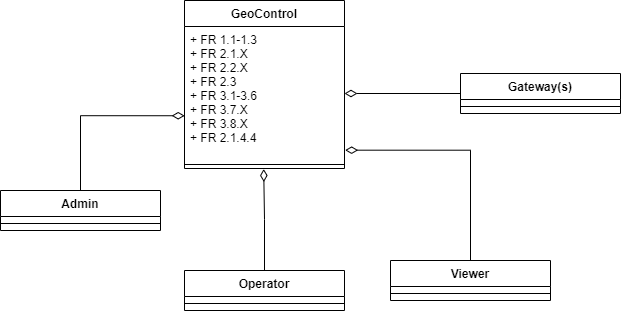

The diagram above was exported from draw.io. Its source (the exported page's mxGraphModel, read from the mxfile embedded in the PNG):
<mxGraphModel dx="780" dy="542" grid="1" gridSize="10" guides="1" tooltips="1" connect="1" arrows="1" fold="1" page="1" pageScale="1" pageWidth="827" pageHeight="1169" math="0" shadow="0">
  <root>
    <mxCell id="WIyWlLk6GJQsqaUBKTNV-0" />
    <mxCell id="WIyWlLk6GJQsqaUBKTNV-1" parent="WIyWlLk6GJQsqaUBKTNV-0" />
    <mxCell id="zkfFHV4jXpPFQw0GAbJ--0" value="GeoControl" style="swimlane;fontStyle=1;align=center;verticalAlign=top;childLayout=stackLayout;horizontal=1;startSize=26;horizontalStack=0;resizeParent=1;resizeLast=0;collapsible=1;marginBottom=0;rounded=0;shadow=0;strokeWidth=1;" parent="WIyWlLk6GJQsqaUBKTNV-1" vertex="1">
      <mxGeometry x="254" y="340" width="160" height="168" as="geometry">
        <mxRectangle x="230" y="140" width="160" height="26" as="alternateBounds" />
      </mxGeometry>
    </mxCell>
    <mxCell id="zkfFHV4jXpPFQw0GAbJ--1" value="+ FR 1.1-1.3&#10;+ FR 2.1.X&#10;+ FR 2.2.X&#10;+ FR 2.3&#10;+ FR 3.1-3.6&#10;+ FR 3.7.X&#10;+ FR 3.8.X&#10;+ FR 2.1.4.4" style="text;align=left;verticalAlign=top;spacingLeft=4;spacingRight=4;overflow=hidden;rotatable=0;points=[[0,0.5],[1,0.5]];portConstraint=eastwest;" parent="zkfFHV4jXpPFQw0GAbJ--0" vertex="1">
      <mxGeometry y="26" width="160" height="134" as="geometry" />
    </mxCell>
    <mxCell id="zkfFHV4jXpPFQw0GAbJ--4" value="" style="line;html=1;strokeWidth=1;align=left;verticalAlign=middle;spacingTop=-1;spacingLeft=3;spacingRight=3;rotatable=0;labelPosition=right;points=[];portConstraint=eastwest;" parent="zkfFHV4jXpPFQw0GAbJ--0" vertex="1">
      <mxGeometry y="160" width="160" height="8" as="geometry" />
    </mxCell>
    <mxCell id="Iu8fETSdTR1vfvhfwHwl-18" style="edgeStyle=orthogonalEdgeStyle;rounded=0;orthogonalLoop=1;jettySize=auto;html=1;exitX=0.5;exitY=0;exitDx=0;exitDy=0;entryX=0.001;entryY=0.666;entryDx=0;entryDy=0;entryPerimeter=0;endSize=10;endArrow=diamondThin;endFill=0;" edge="1" parent="WIyWlLk6GJQsqaUBKTNV-1" source="Iu8fETSdTR1vfvhfwHwl-5" target="zkfFHV4jXpPFQw0GAbJ--1">
      <mxGeometry relative="1" as="geometry" />
    </mxCell>
    <mxCell id="Iu8fETSdTR1vfvhfwHwl-5" value="Admin" style="swimlane;fontStyle=1;align=center;verticalAlign=top;childLayout=stackLayout;horizontal=1;startSize=26;horizontalStack=0;resizeParent=1;resizeLast=0;collapsible=1;marginBottom=0;rounded=0;shadow=0;strokeWidth=1;" vertex="1" parent="WIyWlLk6GJQsqaUBKTNV-1">
      <mxGeometry x="70" y="530" width="160" height="40" as="geometry">
        <mxRectangle x="230" y="140" width="160" height="26" as="alternateBounds" />
      </mxGeometry>
    </mxCell>
    <mxCell id="Iu8fETSdTR1vfvhfwHwl-7" value="" style="line;html=1;strokeWidth=1;align=left;verticalAlign=middle;spacingTop=-1;spacingLeft=3;spacingRight=3;rotatable=0;labelPosition=right;points=[];portConstraint=eastwest;" vertex="1" parent="Iu8fETSdTR1vfvhfwHwl-5">
      <mxGeometry y="26" width="160" height="14" as="geometry" />
    </mxCell>
    <mxCell id="Iu8fETSdTR1vfvhfwHwl-17" style="edgeStyle=orthogonalEdgeStyle;rounded=0;orthogonalLoop=1;jettySize=auto;html=1;exitX=0.5;exitY=0;exitDx=0;exitDy=0;entryX=0.495;entryY=1.066;entryDx=0;entryDy=0;entryPerimeter=0;endArrow=diamondThin;endFill=0;endSize=10;" edge="1" parent="WIyWlLk6GJQsqaUBKTNV-1" source="Iu8fETSdTR1vfvhfwHwl-8" target="zkfFHV4jXpPFQw0GAbJ--4">
      <mxGeometry relative="1" as="geometry" />
    </mxCell>
    <mxCell id="Iu8fETSdTR1vfvhfwHwl-8" value="Operator" style="swimlane;fontStyle=1;align=center;verticalAlign=top;childLayout=stackLayout;horizontal=1;startSize=26;horizontalStack=0;resizeParent=1;resizeLast=0;collapsible=1;marginBottom=0;rounded=0;shadow=0;strokeWidth=1;" vertex="1" parent="WIyWlLk6GJQsqaUBKTNV-1">
      <mxGeometry x="254" y="610" width="160" height="40" as="geometry">
        <mxRectangle x="230" y="140" width="160" height="26" as="alternateBounds" />
      </mxGeometry>
    </mxCell>
    <mxCell id="Iu8fETSdTR1vfvhfwHwl-9" value="" style="line;html=1;strokeWidth=1;align=left;verticalAlign=middle;spacingTop=-1;spacingLeft=3;spacingRight=3;rotatable=0;labelPosition=right;points=[];portConstraint=eastwest;" vertex="1" parent="Iu8fETSdTR1vfvhfwHwl-8">
      <mxGeometry y="26" width="160" height="14" as="geometry" />
    </mxCell>
    <mxCell id="Iu8fETSdTR1vfvhfwHwl-15" style="edgeStyle=orthogonalEdgeStyle;rounded=0;orthogonalLoop=1;jettySize=auto;html=1;exitX=0.5;exitY=0;exitDx=0;exitDy=0;entryX=1.004;entryY=0.923;entryDx=0;entryDy=0;entryPerimeter=0;endArrow=diamondThin;endFill=0;endSize=10;" edge="1" parent="WIyWlLk6GJQsqaUBKTNV-1" source="Iu8fETSdTR1vfvhfwHwl-10" target="zkfFHV4jXpPFQw0GAbJ--1">
      <mxGeometry relative="1" as="geometry" />
    </mxCell>
    <mxCell id="Iu8fETSdTR1vfvhfwHwl-10" value="Viewer" style="swimlane;fontStyle=1;align=center;verticalAlign=top;childLayout=stackLayout;horizontal=1;startSize=26;horizontalStack=0;resizeParent=1;resizeLast=0;collapsible=1;marginBottom=0;rounded=0;shadow=0;strokeWidth=1;" vertex="1" parent="WIyWlLk6GJQsqaUBKTNV-1">
      <mxGeometry x="460" y="600" width="160" height="40" as="geometry">
        <mxRectangle x="230" y="140" width="160" height="26" as="alternateBounds" />
      </mxGeometry>
    </mxCell>
    <mxCell id="Iu8fETSdTR1vfvhfwHwl-11" value="" style="line;html=1;strokeWidth=1;align=left;verticalAlign=middle;spacingTop=-1;spacingLeft=3;spacingRight=3;rotatable=0;labelPosition=right;points=[];portConstraint=eastwest;" vertex="1" parent="Iu8fETSdTR1vfvhfwHwl-10">
      <mxGeometry y="26" width="160" height="14" as="geometry" />
    </mxCell>
    <mxCell id="Iu8fETSdTR1vfvhfwHwl-14" style="edgeStyle=orthogonalEdgeStyle;rounded=0;orthogonalLoop=1;jettySize=auto;html=1;entryX=1;entryY=0.5;entryDx=0;entryDy=0;endArrow=diamondThin;endFill=0;targetPerimeterSpacing=0;strokeWidth=1;sourcePerimeterSpacing=0;endSize=10;" edge="1" parent="WIyWlLk6GJQsqaUBKTNV-1" source="Iu8fETSdTR1vfvhfwHwl-12" target="zkfFHV4jXpPFQw0GAbJ--1">
      <mxGeometry relative="1" as="geometry" />
    </mxCell>
    <mxCell id="Iu8fETSdTR1vfvhfwHwl-12" value="Gateway(s)" style="swimlane;fontStyle=1;align=center;verticalAlign=top;childLayout=stackLayout;horizontal=1;startSize=26;horizontalStack=0;resizeParent=1;resizeLast=0;collapsible=1;marginBottom=0;rounded=0;shadow=0;strokeWidth=1;" vertex="1" parent="WIyWlLk6GJQsqaUBKTNV-1">
      <mxGeometry x="530" y="413" width="160" height="40" as="geometry">
        <mxRectangle x="230" y="140" width="160" height="26" as="alternateBounds" />
      </mxGeometry>
    </mxCell>
    <mxCell id="Iu8fETSdTR1vfvhfwHwl-13" value="" style="line;html=1;strokeWidth=1;align=left;verticalAlign=middle;spacingTop=-1;spacingLeft=3;spacingRight=3;rotatable=0;labelPosition=right;points=[];portConstraint=eastwest;" vertex="1" parent="Iu8fETSdTR1vfvhfwHwl-12">
      <mxGeometry y="26" width="160" height="14" as="geometry" />
    </mxCell>
  </root>
</mxGraphModel>